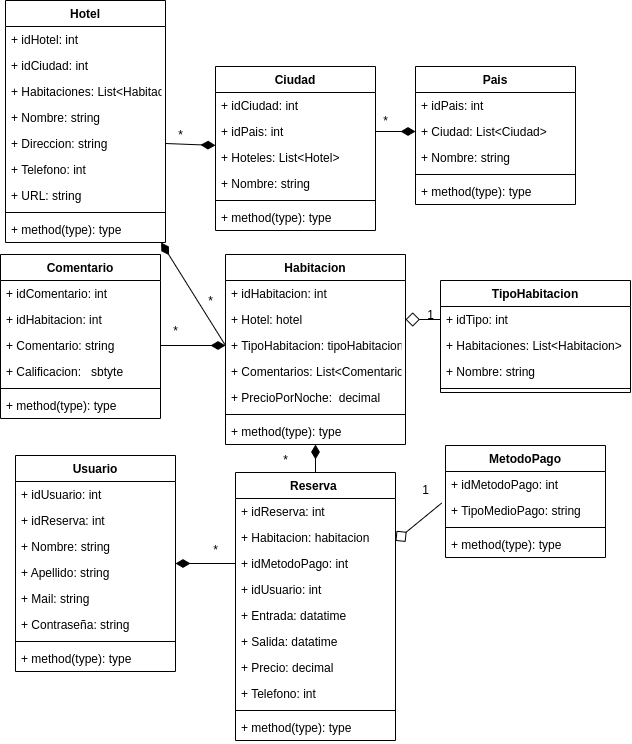

The diagram above was exported from draw.io. Its source (the exported page's mxGraphModel, read from the mxfile embedded in the PNG):
<mxGraphModel dx="666" dy="490" grid="1" gridSize="10" guides="1" tooltips="1" connect="1" arrows="1" fold="1" page="1" pageScale="1" pageWidth="827" pageHeight="1169" math="0" shadow="0">
  <root>
    <mxCell id="0" />
    <mxCell id="1" parent="0" />
    <mxCell id="92" style="edgeStyle=none;html=1;entryX=0;entryY=0.5;entryDx=0;entryDy=0;fontFamily=Helvetica;startArrow=diamondThin;startFill=1;endArrow=none;endFill=0;startSize=12;" parent="1" source="2" target="45" edge="1">
      <mxGeometry relative="1" as="geometry" />
    </mxCell>
    <mxCell id="2" value="Hotel" style="swimlane;fontStyle=1;align=center;verticalAlign=top;childLayout=stackLayout;horizontal=1;startSize=26;horizontalStack=0;resizeParent=1;resizeParentMax=0;resizeLast=0;collapsible=1;marginBottom=0;" parent="1" vertex="1">
      <mxGeometry x="100" y="90" width="160" height="242" as="geometry" />
    </mxCell>
    <mxCell id="6" value="+ idHotel: int" style="text;strokeColor=none;fillColor=none;align=left;verticalAlign=top;spacingLeft=4;spacingRight=4;overflow=hidden;rotatable=0;points=[[0,0.5],[1,0.5]];portConstraint=eastwest;" parent="2" vertex="1">
      <mxGeometry y="26" width="160" height="26" as="geometry" />
    </mxCell>
    <mxCell id="89" value="+ idCiudad: int" style="text;strokeColor=none;fillColor=none;align=left;verticalAlign=top;spacingLeft=4;spacingRight=4;overflow=hidden;rotatable=0;points=[[0,0.5],[1,0.5]];portConstraint=eastwest;" parent="2" vertex="1">
      <mxGeometry y="52" width="160" height="26" as="geometry" />
    </mxCell>
    <mxCell id="109" value="+ Habitaciones: List&lt;Habitacion " style="text;strokeColor=none;fillColor=none;align=left;verticalAlign=top;spacingLeft=4;spacingRight=4;overflow=hidden;rotatable=0;points=[[0,0.5],[1,0.5]];portConstraint=eastwest;" vertex="1" parent="2">
      <mxGeometry y="78" width="160" height="26" as="geometry" />
    </mxCell>
    <mxCell id="7" value="+ Nombre: string" style="text;strokeColor=none;fillColor=none;align=left;verticalAlign=top;spacingLeft=4;spacingRight=4;overflow=hidden;rotatable=0;points=[[0,0.5],[1,0.5]];portConstraint=eastwest;" parent="2" vertex="1">
      <mxGeometry y="104" width="160" height="26" as="geometry" />
    </mxCell>
    <mxCell id="8" value="+ Direccion: string" style="text;strokeColor=none;fillColor=none;align=left;verticalAlign=top;spacingLeft=4;spacingRight=4;overflow=hidden;rotatable=0;points=[[0,0.5],[1,0.5]];portConstraint=eastwest;" parent="2" vertex="1">
      <mxGeometry y="130" width="160" height="26" as="geometry" />
    </mxCell>
    <mxCell id="9" value="+ Telefono: int" style="text;strokeColor=none;fillColor=none;align=left;verticalAlign=top;spacingLeft=4;spacingRight=4;overflow=hidden;rotatable=0;points=[[0,0.5],[1,0.5]];portConstraint=eastwest;" parent="2" vertex="1">
      <mxGeometry y="156" width="160" height="26" as="geometry" />
    </mxCell>
    <mxCell id="10" value="+ URL: string " style="text;strokeColor=none;fillColor=none;align=left;verticalAlign=top;spacingLeft=4;spacingRight=4;overflow=hidden;rotatable=0;points=[[0,0.5],[1,0.5]];portConstraint=eastwest;" parent="2" vertex="1">
      <mxGeometry y="182" width="160" height="26" as="geometry" />
    </mxCell>
    <mxCell id="4" value="" style="line;strokeWidth=1;fillColor=none;align=left;verticalAlign=middle;spacingTop=-1;spacingLeft=3;spacingRight=3;rotatable=0;labelPosition=right;points=[];portConstraint=eastwest;strokeColor=inherit;" parent="2" vertex="1">
      <mxGeometry y="208" width="160" height="8" as="geometry" />
    </mxCell>
    <mxCell id="5" value="+ method(type): type" style="text;strokeColor=none;fillColor=none;align=left;verticalAlign=top;spacingLeft=4;spacingRight=4;overflow=hidden;rotatable=0;points=[[0,0.5],[1,0.5]];portConstraint=eastwest;" parent="2" vertex="1">
      <mxGeometry y="216" width="160" height="26" as="geometry" />
    </mxCell>
    <mxCell id="90" style="edgeStyle=none;html=1;entryX=1;entryY=0.5;entryDx=0;entryDy=0;fontFamily=Helvetica;startArrow=diamondThin;startFill=1;endArrow=none;endFill=0;startSize=12;" parent="1" source="11" target="8" edge="1">
      <mxGeometry relative="1" as="geometry" />
    </mxCell>
    <mxCell id="11" value="Ciudad&#10;" style="swimlane;fontStyle=1;align=center;verticalAlign=top;childLayout=stackLayout;horizontal=1;startSize=26;horizontalStack=0;resizeParent=1;resizeParentMax=0;resizeLast=0;collapsible=1;marginBottom=0;" parent="1" vertex="1">
      <mxGeometry x="310" y="156" width="160" height="164" as="geometry" />
    </mxCell>
    <mxCell id="12" value="+ idCiudad: int  " style="text;strokeColor=none;fillColor=none;align=left;verticalAlign=top;spacingLeft=4;spacingRight=4;overflow=hidden;rotatable=0;points=[[0,0.5],[1,0.5]];portConstraint=eastwest;" parent="11" vertex="1">
      <mxGeometry y="26" width="160" height="26" as="geometry" />
    </mxCell>
    <mxCell id="85" value="+ idPais: int" style="text;strokeColor=none;fillColor=none;align=left;verticalAlign=top;spacingLeft=4;spacingRight=4;overflow=hidden;rotatable=0;points=[[0,0.5],[1,0.5]];portConstraint=eastwest;" parent="11" vertex="1">
      <mxGeometry y="52" width="160" height="26" as="geometry" />
    </mxCell>
    <mxCell id="82" value="+ Hoteles: List&lt;Hotel&gt; " style="text;strokeColor=none;fillColor=none;align=left;verticalAlign=top;spacingLeft=4;spacingRight=4;overflow=hidden;rotatable=0;points=[[0,0.5],[1,0.5]];portConstraint=eastwest;" parent="11" vertex="1">
      <mxGeometry y="78" width="160" height="26" as="geometry" />
    </mxCell>
    <mxCell id="20" value="+ Nombre: string " style="text;strokeColor=none;fillColor=none;align=left;verticalAlign=top;spacingLeft=4;spacingRight=4;overflow=hidden;rotatable=0;points=[[0,0.5],[1,0.5]];portConstraint=eastwest;" parent="11" vertex="1">
      <mxGeometry y="104" width="160" height="26" as="geometry" />
    </mxCell>
    <mxCell id="13" value="" style="line;strokeWidth=1;fillColor=none;align=left;verticalAlign=middle;spacingTop=-1;spacingLeft=3;spacingRight=3;rotatable=0;labelPosition=right;points=[];portConstraint=eastwest;strokeColor=inherit;" parent="11" vertex="1">
      <mxGeometry y="130" width="160" height="8" as="geometry" />
    </mxCell>
    <mxCell id="14" value="+ method(type): type" style="text;strokeColor=none;fillColor=none;align=left;verticalAlign=top;spacingLeft=4;spacingRight=4;overflow=hidden;rotatable=0;points=[[0,0.5],[1,0.5]];portConstraint=eastwest;" parent="11" vertex="1">
      <mxGeometry y="138" width="160" height="26" as="geometry" />
    </mxCell>
    <mxCell id="21" value="Pais" style="swimlane;fontStyle=1;align=center;verticalAlign=top;childLayout=stackLayout;horizontal=1;startSize=26;horizontalStack=0;resizeParent=1;resizeParentMax=0;resizeLast=0;collapsible=1;marginBottom=0;" parent="1" vertex="1">
      <mxGeometry x="510" y="156" width="160" height="138" as="geometry" />
    </mxCell>
    <mxCell id="86" value="+ idPais: int" style="text;strokeColor=none;fillColor=none;align=left;verticalAlign=top;spacingLeft=4;spacingRight=4;overflow=hidden;rotatable=0;points=[[0,0.5],[1,0.5]];portConstraint=eastwest;" parent="21" vertex="1">
      <mxGeometry y="26" width="160" height="26" as="geometry" />
    </mxCell>
    <mxCell id="83" value="+ Ciudad: List&lt;Ciudad&gt; " style="text;strokeColor=none;fillColor=none;align=left;verticalAlign=top;spacingLeft=4;spacingRight=4;overflow=hidden;rotatable=0;points=[[0,0.5],[1,0.5]];portConstraint=eastwest;" parent="21" vertex="1">
      <mxGeometry y="52" width="160" height="26" as="geometry" />
    </mxCell>
    <mxCell id="29" value="+ Nombre: string " style="text;strokeColor=none;fillColor=none;align=left;verticalAlign=top;spacingLeft=4;spacingRight=4;overflow=hidden;rotatable=0;points=[[0,0.5],[1,0.5]];portConstraint=eastwest;" parent="21" vertex="1">
      <mxGeometry y="78" width="160" height="26" as="geometry" />
    </mxCell>
    <mxCell id="23" value="" style="line;strokeWidth=1;fillColor=none;align=left;verticalAlign=middle;spacingTop=-1;spacingLeft=3;spacingRight=3;rotatable=0;labelPosition=right;points=[];portConstraint=eastwest;strokeColor=inherit;" parent="21" vertex="1">
      <mxGeometry y="104" width="160" height="8" as="geometry" />
    </mxCell>
    <mxCell id="24" value="+ method(type): type" style="text;strokeColor=none;fillColor=none;align=left;verticalAlign=top;spacingLeft=4;spacingRight=4;overflow=hidden;rotatable=0;points=[[0,0.5],[1,0.5]];portConstraint=eastwest;" parent="21" vertex="1">
      <mxGeometry y="112" width="160" height="26" as="geometry" />
    </mxCell>
    <mxCell id="30" value="Comentario" style="swimlane;fontStyle=1;align=center;verticalAlign=top;childLayout=stackLayout;horizontal=1;startSize=26;horizontalStack=0;resizeParent=1;resizeParentMax=0;resizeLast=0;collapsible=1;marginBottom=0;" parent="1" vertex="1">
      <mxGeometry x="95" y="344" width="160" height="164" as="geometry" />
    </mxCell>
    <mxCell id="31" value="+ idComentario: int" style="text;strokeColor=none;fillColor=none;align=left;verticalAlign=top;spacingLeft=4;spacingRight=4;overflow=hidden;rotatable=0;points=[[0,0.5],[1,0.5]];portConstraint=eastwest;" parent="30" vertex="1">
      <mxGeometry y="26" width="160" height="26" as="geometry" />
    </mxCell>
    <mxCell id="38" value="+ idHabitacion: int" style="text;strokeColor=none;fillColor=none;align=left;verticalAlign=top;spacingLeft=4;spacingRight=4;overflow=hidden;rotatable=0;points=[[0,0.5],[1,0.5]];portConstraint=eastwest;" parent="30" vertex="1">
      <mxGeometry y="52" width="160" height="26" as="geometry" />
    </mxCell>
    <mxCell id="37" value="+ Comentario: string " style="text;strokeColor=none;fillColor=none;align=left;verticalAlign=top;spacingLeft=4;spacingRight=4;overflow=hidden;rotatable=0;points=[[0,0.5],[1,0.5]];portConstraint=eastwest;" parent="30" vertex="1">
      <mxGeometry y="78" width="160" height="26" as="geometry" />
    </mxCell>
    <mxCell id="39" value="+ Calificacion:   sbtyte" style="text;strokeColor=none;fillColor=none;align=left;verticalAlign=top;spacingLeft=4;spacingRight=4;overflow=hidden;rotatable=0;points=[[0,0.5],[1,0.5]];portConstraint=eastwest;" parent="30" vertex="1">
      <mxGeometry y="104" width="160" height="26" as="geometry" />
    </mxCell>
    <mxCell id="32" value="" style="line;strokeWidth=1;fillColor=none;align=left;verticalAlign=middle;spacingTop=-1;spacingLeft=3;spacingRight=3;rotatable=0;labelPosition=right;points=[];portConstraint=eastwest;strokeColor=inherit;" parent="30" vertex="1">
      <mxGeometry y="130" width="160" height="8" as="geometry" />
    </mxCell>
    <mxCell id="33" value="+ method(type): type" style="text;strokeColor=none;fillColor=none;align=left;verticalAlign=top;spacingLeft=4;spacingRight=4;overflow=hidden;rotatable=0;points=[[0,0.5],[1,0.5]];portConstraint=eastwest;" parent="30" vertex="1">
      <mxGeometry y="138" width="160" height="26" as="geometry" />
    </mxCell>
    <mxCell id="93" style="edgeStyle=none;html=1;entryX=1;entryY=0.5;entryDx=0;entryDy=0;fontFamily=Helvetica;startArrow=diamondThin;startFill=1;endArrow=none;endFill=0;startSize=12;exitX=0;exitY=0.5;exitDx=0;exitDy=0;" parent="1" source="45" target="37" edge="1">
      <mxGeometry relative="1" as="geometry" />
    </mxCell>
    <mxCell id="99" style="edgeStyle=none;html=1;entryX=0.5;entryY=0;entryDx=0;entryDy=0;startArrow=diamondThin;startFill=1;endArrow=none;endFill=0;startSize=12;" edge="1" parent="1" source="40" target="47">
      <mxGeometry relative="1" as="geometry" />
    </mxCell>
    <mxCell id="104" style="edgeStyle=none;html=1;entryX=0;entryY=0.5;entryDx=0;entryDy=0;startArrow=diamond;startFill=0;endArrow=none;endFill=0;startSize=12;exitX=1;exitY=0.5;exitDx=0;exitDy=0;" edge="1" parent="1" source="46" target="67">
      <mxGeometry relative="1" as="geometry" />
    </mxCell>
    <mxCell id="40" value="Habitacion" style="swimlane;fontStyle=1;align=center;verticalAlign=top;childLayout=stackLayout;horizontal=1;startSize=26;horizontalStack=0;resizeParent=1;resizeParentMax=0;resizeLast=0;collapsible=1;marginBottom=0;" parent="1" vertex="1">
      <mxGeometry x="320" y="344" width="180" height="190" as="geometry" />
    </mxCell>
    <mxCell id="119" value="+ idHabitacion: int" style="text;strokeColor=none;fillColor=none;align=left;verticalAlign=top;spacingLeft=4;spacingRight=4;overflow=hidden;rotatable=0;points=[[0,0.5],[1,0.5]];portConstraint=eastwest;" vertex="1" parent="40">
      <mxGeometry y="26" width="180" height="26" as="geometry" />
    </mxCell>
    <mxCell id="46" value="+ Hotel: hotel" style="text;strokeColor=none;fillColor=none;align=left;verticalAlign=top;spacingLeft=4;spacingRight=4;overflow=hidden;rotatable=0;points=[[0,0.5],[1,0.5]];portConstraint=eastwest;" parent="40" vertex="1">
      <mxGeometry y="52" width="180" height="26" as="geometry" />
    </mxCell>
    <mxCell id="45" value="+ TipoHabitacion: tipoHabitacion" style="text;strokeColor=none;fillColor=none;align=left;verticalAlign=top;spacingLeft=4;spacingRight=4;overflow=hidden;rotatable=0;points=[[0,0.5],[1,0.5]];portConstraint=eastwest;" parent="40" vertex="1">
      <mxGeometry y="78" width="180" height="26" as="geometry" />
    </mxCell>
    <mxCell id="130" value="+ Comentarios: List&lt;Comentario&gt;" style="text;strokeColor=none;fillColor=none;align=left;verticalAlign=top;spacingLeft=4;spacingRight=4;overflow=hidden;rotatable=0;points=[[0,0.5],[1,0.5]];portConstraint=eastwest;" vertex="1" parent="40">
      <mxGeometry y="104" width="180" height="26" as="geometry" />
    </mxCell>
    <mxCell id="44" value="+ PrecioPorNoche:  decimal" style="text;strokeColor=none;fillColor=none;align=left;verticalAlign=top;spacingLeft=4;spacingRight=4;overflow=hidden;rotatable=0;points=[[0,0.5],[1,0.5]];portConstraint=eastwest;" parent="40" vertex="1">
      <mxGeometry y="130" width="180" height="26" as="geometry" />
    </mxCell>
    <mxCell id="42" value="" style="line;strokeWidth=1;fillColor=none;align=left;verticalAlign=middle;spacingTop=-1;spacingLeft=3;spacingRight=3;rotatable=0;labelPosition=right;points=[];portConstraint=eastwest;strokeColor=inherit;" parent="40" vertex="1">
      <mxGeometry y="156" width="180" height="8" as="geometry" />
    </mxCell>
    <mxCell id="43" value="+ method(type): type" style="text;strokeColor=none;fillColor=none;align=left;verticalAlign=top;spacingLeft=4;spacingRight=4;overflow=hidden;rotatable=0;points=[[0,0.5],[1,0.5]];portConstraint=eastwest;" parent="40" vertex="1">
      <mxGeometry y="164" width="180" height="26" as="geometry" />
    </mxCell>
    <mxCell id="103" style="edgeStyle=none;html=1;entryX=-0.024;entryY=0.215;entryDx=0;entryDy=0;entryPerimeter=0;startArrow=diamond;startFill=0;endArrow=none;endFill=0;startSize=12;" edge="1" parent="1" source="47" target="74">
      <mxGeometry relative="1" as="geometry" />
    </mxCell>
    <mxCell id="47" value="Reserva " style="swimlane;fontStyle=1;align=center;verticalAlign=top;childLayout=stackLayout;horizontal=1;startSize=26;horizontalStack=0;resizeParent=1;resizeParentMax=0;resizeLast=0;collapsible=1;marginBottom=0;" parent="1" vertex="1">
      <mxGeometry x="330" y="562" width="160" height="268" as="geometry" />
    </mxCell>
    <mxCell id="48" value="+ idReserva: int" style="text;strokeColor=none;fillColor=none;align=left;verticalAlign=top;spacingLeft=4;spacingRight=4;overflow=hidden;rotatable=0;points=[[0,0.5],[1,0.5]];portConstraint=eastwest;" parent="47" vertex="1">
      <mxGeometry y="26" width="160" height="26" as="geometry" />
    </mxCell>
    <mxCell id="51" value="+ Habitacion: habitacion" style="text;strokeColor=none;fillColor=none;align=left;verticalAlign=top;spacingLeft=4;spacingRight=4;overflow=hidden;rotatable=0;points=[[0,0.5],[1,0.5]];portConstraint=eastwest;" parent="47" vertex="1">
      <mxGeometry y="52" width="160" height="26" as="geometry" />
    </mxCell>
    <mxCell id="52" value="+ idMetodoPago: int" style="text;strokeColor=none;fillColor=none;align=left;verticalAlign=top;spacingLeft=4;spacingRight=4;overflow=hidden;rotatable=0;points=[[0,0.5],[1,0.5]];portConstraint=eastwest;" parent="47" vertex="1">
      <mxGeometry y="78" width="160" height="26" as="geometry" />
    </mxCell>
    <mxCell id="53" value="+ idUsuario: int" style="text;strokeColor=none;fillColor=none;align=left;verticalAlign=top;spacingLeft=4;spacingRight=4;overflow=hidden;rotatable=0;points=[[0,0.5],[1,0.5]];portConstraint=eastwest;" parent="47" vertex="1">
      <mxGeometry y="104" width="160" height="26" as="geometry" />
    </mxCell>
    <mxCell id="55" value="+ Entrada: datatime  " style="text;strokeColor=none;fillColor=none;align=left;verticalAlign=top;spacingLeft=4;spacingRight=4;overflow=hidden;rotatable=0;points=[[0,0.5],[1,0.5]];portConstraint=eastwest;" parent="47" vertex="1">
      <mxGeometry y="130" width="160" height="26" as="geometry" />
    </mxCell>
    <mxCell id="54" value="+ Salida: datatime" style="text;strokeColor=none;fillColor=none;align=left;verticalAlign=top;spacingLeft=4;spacingRight=4;overflow=hidden;rotatable=0;points=[[0,0.5],[1,0.5]];portConstraint=eastwest;" parent="47" vertex="1">
      <mxGeometry y="156" width="160" height="26" as="geometry" />
    </mxCell>
    <mxCell id="56" value="+ Precio: decimal" style="text;strokeColor=none;fillColor=none;align=left;verticalAlign=top;spacingLeft=4;spacingRight=4;overflow=hidden;rotatable=0;points=[[0,0.5],[1,0.5]];portConstraint=eastwest;" parent="47" vertex="1">
      <mxGeometry y="182" width="160" height="26" as="geometry" />
    </mxCell>
    <mxCell id="57" value="+ Telefono: int" style="text;strokeColor=none;fillColor=none;align=left;verticalAlign=top;spacingLeft=4;spacingRight=4;overflow=hidden;rotatable=0;points=[[0,0.5],[1,0.5]];portConstraint=eastwest;" parent="47" vertex="1">
      <mxGeometry y="208" width="160" height="26" as="geometry" />
    </mxCell>
    <mxCell id="49" value="" style="line;strokeWidth=1;fillColor=none;align=left;verticalAlign=middle;spacingTop=-1;spacingLeft=3;spacingRight=3;rotatable=0;labelPosition=right;points=[];portConstraint=eastwest;strokeColor=inherit;" parent="47" vertex="1">
      <mxGeometry y="234" width="160" height="8" as="geometry" />
    </mxCell>
    <mxCell id="50" value="+ method(type): type" style="text;strokeColor=none;fillColor=none;align=left;verticalAlign=top;spacingLeft=4;spacingRight=4;overflow=hidden;rotatable=0;points=[[0,0.5],[1,0.5]];portConstraint=eastwest;" parent="47" vertex="1">
      <mxGeometry y="242" width="160" height="26" as="geometry" />
    </mxCell>
    <mxCell id="95" style="edgeStyle=none;html=1;entryX=0;entryY=0.5;entryDx=0;entryDy=0;fontFamily=Helvetica;startArrow=diamondThin;startFill=1;endArrow=none;endFill=0;startSize=12;" parent="1" source="58" target="52" edge="1">
      <mxGeometry relative="1" as="geometry" />
    </mxCell>
    <mxCell id="58" value="Usuario" style="swimlane;fontStyle=1;align=center;verticalAlign=top;childLayout=stackLayout;horizontal=1;startSize=26;horizontalStack=0;resizeParent=1;resizeParentMax=0;resizeLast=0;collapsible=1;marginBottom=0;" parent="1" vertex="1">
      <mxGeometry x="110" y="545" width="160" height="216" as="geometry" />
    </mxCell>
    <mxCell id="59" value="+ idUsuario: int" style="text;strokeColor=none;fillColor=none;align=left;verticalAlign=top;spacingLeft=4;spacingRight=4;overflow=hidden;rotatable=0;points=[[0,0.5],[1,0.5]];portConstraint=eastwest;" parent="58" vertex="1">
      <mxGeometry y="26" width="160" height="26" as="geometry" />
    </mxCell>
    <mxCell id="118" value="+ idReserva: int" style="text;strokeColor=none;fillColor=none;align=left;verticalAlign=top;spacingLeft=4;spacingRight=4;overflow=hidden;rotatable=0;points=[[0,0.5],[1,0.5]];portConstraint=eastwest;" vertex="1" parent="58">
      <mxGeometry y="52" width="160" height="26" as="geometry" />
    </mxCell>
    <mxCell id="64" value="+ Nombre: string" style="text;strokeColor=none;fillColor=none;align=left;verticalAlign=top;spacingLeft=4;spacingRight=4;overflow=hidden;rotatable=0;points=[[0,0.5],[1,0.5]];portConstraint=eastwest;" parent="58" vertex="1">
      <mxGeometry y="78" width="160" height="26" as="geometry" />
    </mxCell>
    <mxCell id="63" value="+ Apellido: string " style="text;strokeColor=none;fillColor=none;align=left;verticalAlign=top;spacingLeft=4;spacingRight=4;overflow=hidden;rotatable=0;points=[[0,0.5],[1,0.5]];portConstraint=eastwest;" parent="58" vertex="1">
      <mxGeometry y="104" width="160" height="26" as="geometry" />
    </mxCell>
    <mxCell id="62" value="+ Mail: string" style="text;strokeColor=none;fillColor=none;align=left;verticalAlign=top;spacingLeft=4;spacingRight=4;overflow=hidden;rotatable=0;points=[[0,0.5],[1,0.5]];portConstraint=eastwest;" parent="58" vertex="1">
      <mxGeometry y="130" width="160" height="26" as="geometry" />
    </mxCell>
    <mxCell id="65" value="+ Contraseña: string " style="text;strokeColor=none;fillColor=none;align=left;verticalAlign=top;spacingLeft=4;spacingRight=4;overflow=hidden;rotatable=0;points=[[0,0.5],[1,0.5]];portConstraint=eastwest;" parent="58" vertex="1">
      <mxGeometry y="156" width="160" height="26" as="geometry" />
    </mxCell>
    <mxCell id="60" value="" style="line;strokeWidth=1;fillColor=none;align=left;verticalAlign=middle;spacingTop=-1;spacingLeft=3;spacingRight=3;rotatable=0;labelPosition=right;points=[];portConstraint=eastwest;strokeColor=inherit;" parent="58" vertex="1">
      <mxGeometry y="182" width="160" height="8" as="geometry" />
    </mxCell>
    <mxCell id="61" value="+ method(type): type" style="text;strokeColor=none;fillColor=none;align=left;verticalAlign=top;spacingLeft=4;spacingRight=4;overflow=hidden;rotatable=0;points=[[0,0.5],[1,0.5]];portConstraint=eastwest;" parent="58" vertex="1">
      <mxGeometry y="190" width="160" height="26" as="geometry" />
    </mxCell>
    <mxCell id="66" value="TipoHabitacion" style="swimlane;fontStyle=1;align=center;verticalAlign=top;childLayout=stackLayout;horizontal=1;startSize=26;horizontalStack=0;resizeParent=1;resizeParentMax=0;resizeLast=0;collapsible=1;marginBottom=0;" parent="1" vertex="1">
      <mxGeometry x="535" y="370" width="190" height="112" as="geometry" />
    </mxCell>
    <mxCell id="67" value="+ idTipo: int" style="text;strokeColor=none;fillColor=none;align=left;verticalAlign=top;spacingLeft=4;spacingRight=4;overflow=hidden;rotatable=0;points=[[0,0.5],[1,0.5]];portConstraint=eastwest;" parent="66" vertex="1">
      <mxGeometry y="26" width="190" height="26" as="geometry" />
    </mxCell>
    <mxCell id="120" value="+ Habitaciones: List&lt;Habitacion&gt; " style="text;strokeColor=none;fillColor=none;align=left;verticalAlign=top;spacingLeft=4;spacingRight=4;overflow=hidden;rotatable=0;points=[[0,0.5],[1,0.5]];portConstraint=eastwest;" vertex="1" parent="66">
      <mxGeometry y="52" width="190" height="26" as="geometry" />
    </mxCell>
    <mxCell id="69" value="+ Nombre: string " style="text;strokeColor=none;fillColor=none;align=left;verticalAlign=top;spacingLeft=4;spacingRight=4;overflow=hidden;rotatable=0;points=[[0,0.5],[1,0.5]];portConstraint=eastwest;" parent="66" vertex="1">
      <mxGeometry y="78" width="190" height="26" as="geometry" />
    </mxCell>
    <mxCell id="68" value="" style="line;strokeWidth=1;fillColor=none;align=left;verticalAlign=middle;spacingTop=-1;spacingLeft=3;spacingRight=3;rotatable=0;labelPosition=right;points=[];portConstraint=eastwest;strokeColor=inherit;" parent="66" vertex="1">
      <mxGeometry y="104" width="190" height="8" as="geometry" />
    </mxCell>
    <mxCell id="70" value="MetodoPago" style="swimlane;fontStyle=1;align=center;verticalAlign=top;childLayout=stackLayout;horizontal=1;startSize=26;horizontalStack=0;resizeParent=1;resizeParentMax=0;resizeLast=0;collapsible=1;marginBottom=0;" parent="1" vertex="1">
      <mxGeometry x="540" y="535" width="160" height="112" as="geometry" />
    </mxCell>
    <mxCell id="71" value="+ idMetodoPago: int" style="text;strokeColor=none;fillColor=none;align=left;verticalAlign=top;spacingLeft=4;spacingRight=4;overflow=hidden;rotatable=0;points=[[0,0.5],[1,0.5]];portConstraint=eastwest;" parent="70" vertex="1">
      <mxGeometry y="26" width="160" height="26" as="geometry" />
    </mxCell>
    <mxCell id="74" value="+ TipoMedioPago: string" style="text;strokeColor=none;fillColor=none;align=left;verticalAlign=top;spacingLeft=4;spacingRight=4;overflow=hidden;rotatable=0;points=[[0,0.5],[1,0.5]];portConstraint=eastwest;" parent="70" vertex="1">
      <mxGeometry y="52" width="160" height="26" as="geometry" />
    </mxCell>
    <mxCell id="72" value="" style="line;strokeWidth=1;fillColor=none;align=left;verticalAlign=middle;spacingTop=-1;spacingLeft=3;spacingRight=3;rotatable=0;labelPosition=right;points=[];portConstraint=eastwest;strokeColor=inherit;" parent="70" vertex="1">
      <mxGeometry y="78" width="160" height="8" as="geometry" />
    </mxCell>
    <mxCell id="73" value="+ method(type): type" style="text;strokeColor=none;fillColor=none;align=left;verticalAlign=top;spacingLeft=4;spacingRight=4;overflow=hidden;rotatable=0;points=[[0,0.5],[1,0.5]];portConstraint=eastwest;" parent="70" vertex="1">
      <mxGeometry y="86" width="160" height="26" as="geometry" />
    </mxCell>
    <mxCell id="84" style="edgeStyle=none;html=1;entryX=1;entryY=0.5;entryDx=0;entryDy=0;exitX=0;exitY=0.5;exitDx=0;exitDy=0;startArrow=diamondThin;startFill=1;startSize=12;endArrow=none;endFill=0;fontFamily=Helvetica;" parent="1" source="83" target="85" edge="1">
      <mxGeometry relative="1" as="geometry">
        <mxPoint x="490" y="200" as="sourcePoint" />
      </mxGeometry>
    </mxCell>
    <mxCell id="88" value="*" style="text;html=1;align=center;verticalAlign=middle;resizable=0;points=[];autosize=1;strokeColor=none;fillColor=none;fontFamily=Helvetica;" parent="1" vertex="1">
      <mxGeometry x="465" y="196" width="30" height="30" as="geometry" />
    </mxCell>
    <mxCell id="91" value="*" style="text;html=1;align=center;verticalAlign=middle;resizable=0;points=[];autosize=1;strokeColor=none;fillColor=none;fontFamily=Helvetica;" parent="1" vertex="1">
      <mxGeometry x="260" y="210" width="30" height="30" as="geometry" />
    </mxCell>
    <mxCell id="98" value="*" style="text;html=1;align=center;verticalAlign=middle;resizable=0;points=[];autosize=1;strokeColor=none;fillColor=none;fontFamily=Helvetica;" parent="1" vertex="1">
      <mxGeometry x="290" y="376" width="30" height="30" as="geometry" />
    </mxCell>
    <mxCell id="105" value="*" style="text;html=1;align=center;verticalAlign=middle;resizable=0;points=[];autosize=1;strokeColor=none;fillColor=none;" vertex="1" parent="1">
      <mxGeometry x="295" y="625" width="30" height="30" as="geometry" />
    </mxCell>
    <mxCell id="106" value="*" style="text;html=1;align=center;verticalAlign=middle;resizable=0;points=[];autosize=1;strokeColor=none;fillColor=none;" vertex="1" parent="1">
      <mxGeometry x="255" y="406" width="30" height="30" as="geometry" />
    </mxCell>
    <mxCell id="107" value="1" style="text;html=1;align=center;verticalAlign=middle;resizable=0;points=[];autosize=1;strokeColor=none;fillColor=none;" vertex="1" parent="1">
      <mxGeometry x="510" y="390" width="30" height="30" as="geometry" />
    </mxCell>
    <mxCell id="108" value="1" style="text;html=1;align=center;verticalAlign=middle;resizable=0;points=[];autosize=1;strokeColor=none;fillColor=none;" vertex="1" parent="1">
      <mxGeometry x="505" y="565" width="30" height="30" as="geometry" />
    </mxCell>
    <mxCell id="122" value="*" style="text;html=1;align=center;verticalAlign=middle;resizable=0;points=[];autosize=1;strokeColor=none;fillColor=none;" vertex="1" parent="1">
      <mxGeometry x="365" y="535" width="30" height="30" as="geometry" />
    </mxCell>
  </root>
</mxGraphModel>